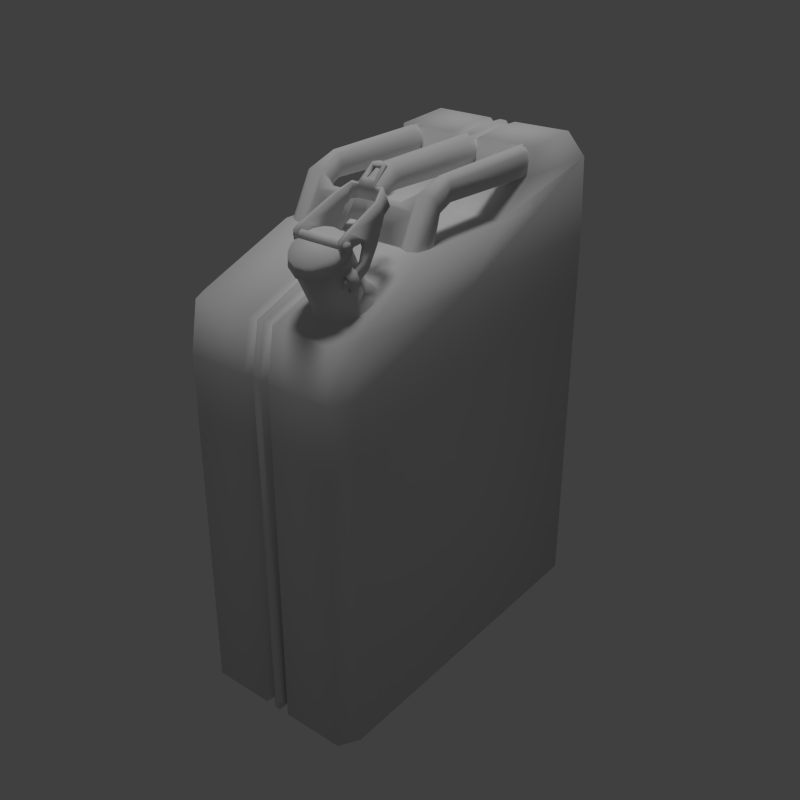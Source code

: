 # Source: JerryCan.blend  (saved by Blender 2.73.0; exported with 4.5.12 LTS)
import bpy
from mathutils import Matrix  # noqa: F401  (used for matrix-valued properties, if any)

bpy.ops.wm.read_factory_settings(use_empty=True)
scene = bpy.context.scene
scene.name = 'Scene'

# ---- collections
col_collection_11 = bpy.data.collections.new('Collection 11'); scene.collection.children.link(col_collection_11)

# ---- materials (node trees are filled in below, after node groups)
mat_jerrycan = bpy.data.materials.new('JerryCan')
mat_jerrycan.alpha_threshold = 0.0
mat_jerrycan.use_transparent_shadow = False
mat_jerrycan.roughness = 0.5
mat_jerrycan.line_color = (0.0, 0.0, 0.0, 1.0)

# ---- material node trees

# ---- world
world_world = bpy.data.worlds.new('World'); scene.world = world_world
world_world.color = (0.05088, 0.05088, 0.05088)
world_world.use_sun_shadow = False
world_world.sun_shadow_jitter_overblur = 0.0
world_world.cycles.sampling_method = 'MANUAL'
world_world.cycles.sample_map_resolution = 256

# ---- lights
light_hemi = bpy.data.lights.new('Hemi', 'SUN')
light_hemi.transmission_factor = 0.0
light_hemi.angle = 0.1993
light_hemi.energy = 1.0
light_hemi.shadow_buffer_clip_start = 0.5
light_hemi.shadow_soft_size = 0.1
light_hemi.shadow_cascade_max_distance = 1000.0
light_hemi.cycles.use_multiple_importance_sampling = False

# ---- meshes
me_cube_002 = bpy.data.meshes.new('Cube.002')
me_cube_002.from_pydata([(0.3269, 7.142, -10.33), (0.3269, -7.142, 3.471), (0.1485, -7.352, 3.471), (0.5634, -7.352, -10.56), (3.138, -7.352, -10.56), (0.1323, 7.352, -10.2), (3.575, -6.567, -10.56), (0.5634, -7.352, 3.471), (3.138, -7.352, 3.471), (3.138, -7.002, 5.405), (3.575, -6.217, 5.405), (0.1485, -7.002, 5.405), (0.5634, -7.002, 5.405), (0.3269, -6.792, 5.405), (0.5634, 7.352, -10.56), (0.3271, 7.142, 8.382), (3.084, -2.621, 7.166), (3.03, 7.352, 8.382), (0.5634, -2.636, 7.166), (0.3269, -2.426, 6.977), (3.084, 1.839, 7.177), (0.5634, 7.352, 8.382), (3.026, 3.689, 8.38), (0.5634, 6.185, 9.546), (0.1485, 6.185, 9.546), (0.3269, 5.975, 9.381), (2.987, 3.819, 9.398), (0.1485, -2.636, 7.166), (0.5634, 1.865, 7.207), (0.3269, 2.074, 7.018), (0.5634, 3.677, 8.373), (0.3269, 3.933, 8.252), (0.5634, 3.82, 9.391), (0.1485, 3.82, 9.391), (0.3269, 4.01, 9.22), (0.5634, 5.057, 9.55), (0.3269, 4.952, 9.382), (0.1485, 5.057, 9.55), (3.139, 7.352, 5.394), (2.987, 6.14, 9.58), (-0.1288, -7.353, -10.2), (-0.3269, 7.142, -10.33), (-0.3269, -7.142, 3.471), (-0.5634, 7.352, -10.56), (-3.138, -7.352, -10.56), (-3.575, -6.567, -10.56), (-0.1485, -7.352, 3.471), (-0.5634, -7.352, 3.471), (-3.138, -7.352, 3.471), (0.1162, 7.352, -10.58), (-3.138, -7.002, 5.405), (-3.575, -6.217, 5.405), (-0.1485, -7.002, 5.405), (-0.5634, -7.002, 5.405), (-0.3269, -6.792, 5.405), (-0.149, 7.352, 8.382), (-0.3271, 7.142, 8.382), (0.149, 7.352, 8.382), (-3.084, -2.621, 7.166), (-3.03, 7.352, 8.382), (-0.5634, -2.636, 7.166), (-0.3269, -2.426, 6.977), (-3.084, 1.839, 7.177), (-0.5634, 7.352, 8.382), (-3.026, 3.689, 8.38), (-0.5634, 6.185, 9.546), (-0.1485, 6.185, 9.546), (-0.3269, 5.975, 9.381), (-2.987, 3.819, 9.398), (-0.1485, -2.636, 7.166), (-0.5634, 1.865, 7.207), (0.1485, 1.865, 7.207), (-0.1485, 1.865, 7.207), (-0.3269, 2.074, 7.018), (-0.5634, 3.677, 8.373), (0.1485, 3.677, 8.373), (-0.1485, 3.677, 8.373), (-0.3269, 3.933, 8.252), (-0.1485, 3.82, 9.391), (-0.5634, 3.82, 9.391), (-0.3269, 4.01, 9.22), (-0.5634, 5.057, 9.55), (-0.3269, 4.952, 9.382), (-0.1485, 5.057, 9.55), (-0.1162, 7.352, -10.58), (-3.139, 7.352, 5.394), (-2.987, 6.14, 9.58), (2.552, -0.6493, 9.323), (2.25, -0.6744, 9.243), (2.074, -0.7356, 8.919), (2.133, -0.6588, 8.526), (2.396, -0.6916, 8.306), (2.735, -0.6502, 8.41), (2.79, -0.727, 9.107), (2.825, 5.1, 9.259), (2.66, 5.1, 8.232), (2.06, 5.1, 9.184), (2.379, 5.1, 8.189), (2.379, 5.1, 9.438), (2.893, 5.1, 8.843), (2.06, 5.1, 8.443), (2.825, 5.1, 8.368), (2.66, 5.1, 9.395), (1.974, 5.1, 8.813), (2.094, -2.843, 6.409), (1.984, -2.261, 6.406), (2.124, -1.989, 6.407), (2.284, -1.854, 6.407), (2.474, -1.807, 6.407), (2.663, -1.854, 6.407), (2.823, -1.989, 6.407), (2.888, -2.459, 6.407), (2.823, -2.869, 6.407), (2.884, -1.528, 8.496), (2.018, -1.44, 8.29), (2.677, -1.734, 8.849), (2.679, -3.014, 6.414), (2.822, -1.326, 8.208), (1.921, -1.988, 7.119), (2.821, -1.67, 8.781), (1.986, -1.533, 8.618), (1.959, -2.353, 7.083), (2.184, -1.692, 8.832), (2.124, -1.967, 8.257), (2.573, -1.342, 7.85), (2.577, -1.192, 8.141), (2.366, -1.521, 7.136), (2.474, -1.764, 8.881), (2.474, -3.061, 6.412), (2.205, -1.389, 7.885), (2.175, -1.241, 8.215), (0.1723, -0.6799, 8.311), (0.3415, -0.7849, 8.396), (0.487, -0.6544, 8.726), (0.4556, -0.671, 9.007), (0.1961, 5.1, 8.196), (0.5427, 5.1, 9.058), (0.5831, 5.1, 8.685), (0.2911, 5.1, 9.396), (0.4328, 5.1, 8.366), (0.525, -1.636, 8.038), (0.5199, -1.312, 8.35), (0.1579, -1.728, 8.897), (0.3786, -1.378, 8.138), (2.017, -1.848, 8.179), (0.2559, -2.049, 8.337), (0.4167, -1.664, 8.804), (0.4333, -1.967, 8.257), (1.459, -1.745, 8.359), (1.007, -1.745, 8.359), (0.5404, -1.848, 8.178), (1.114, -1.852, 8.465), (1.566, -1.852, 8.465), (0.08359, -1.193, 8.143), (0.578, -1.546, 8.595), (0.5781, -1.707, 8.086), (0.4995, -1.914, 8.189), (0.5162, -2.163, 7.693), (0.662, -2.544, 7.088), (0.6621, -2.352, 7.086), (0.5864, -2.388, 7.401), (0.5909, -2.218, 7.382), (2.94, -2.134, 7.1), (2.862, -1.691, 7.109), (2.674, -1.562, 7.119), (2.091, -1.686, 7.115), (2.269, -3.014, 6.414), (2.079, -2.545, 7.082), (2.868, -2.544, 7.082), (0.4652, -2.345, 7.502), (0.2306, -2.279, 7.631), (0.2324, -2.121, 7.577), (-2.552, -0.6493, 9.323), (-2.25, -0.6744, 9.243), (-2.074, -0.7356, 8.919), (-2.133, -0.6588, 8.526), (-2.32, -0.671, 8.346), (-2.552, -0.6916, 8.306), (-2.758, -0.671, 8.455), (-2.782, -0.7118, 9.125), (-2.825, 5.1, 9.259), (-2.66, 5.1, 8.232), (-2.06, 5.1, 9.184), (-2.379, 5.1, 8.189), (-2.379, 5.1, 9.438), (-2.883, 5.1, 8.903), (-2.06, 5.1, 8.443), (-2.825, 5.1, 8.368), (-2.66, 5.1, 9.395), (-1.974, 5.1, 8.813), (-2.124, -2.869, 6.407), (-1.971, -2.563, 6.407), (-2.08, -2.043, 6.408), (-2.284, -1.854, 6.407), (-2.474, -1.807, 6.407), (-2.663, -1.854, 6.407), (-2.823, -1.989, 6.407), (-2.867, -2.833, 6.409), (-2.874, -1.546, 8.542), (-2.049, -1.399, 8.217), (-2.677, -1.734, 8.849), (-2.679, -3.014, 6.414), (-2.822, -1.326, 8.208), (-1.921, -1.988, 7.119), (-2.821, -1.67, 8.781), (-2.663, -1.369, 7.861), (-1.986, -1.533, 8.618), (-1.959, -2.353, 7.083), (-2.124, -1.965, 8.26), (-2.184, -1.692, 8.832), (-2.577, -1.192, 8.141), (-2.366, -1.521, 7.136), (-2.374, -1.342, 7.85), (-2.474, -1.764, 8.881), (-2.474, -3.061, 6.412), (-2.175, -1.241, 8.215), (0.2212, -0.6452, 9.313), (-0.06806, -0.6747, 8.31), (-0.3063, -0.6707, 8.382), (-0.487, -0.6544, 8.726), (-0.4556, -0.671, 9.007), (-0.2584, -0.6745, 9.278), (-0.3576, 5.1, 9.338), (-0.5427, 5.1, 9.058), (-0.05648, 5.1, 8.192), (-0.5831, 5.1, 8.685), (-0.1415, 5.1, 9.441), (-0.3515, 5.1, 8.272), (-0.525, -1.636, 8.038), (-0.5199, -1.312, 8.35), (-0.1801, -1.729, 8.888), (-0.3786, -1.378, 8.138), (-2.017, -1.848, 8.179), (-0.2879, -2.051, 8.297), (-0.4167, -1.664, 8.804), (-0.4333, -1.967, 8.257), (-0.2728, -1.214, 8.172), (-1.459, -1.745, 8.359), (-1.007, -1.745, 8.359), (-0.5404, -1.848, 8.178), (-1.114, -1.852, 8.465), (-1.566, -1.852, 8.465), (-0.08359, -1.193, 8.143), (-4.058e-07, -1.285, 8.118), (-0.578, -1.546, 8.595), (-0.5781, -1.707, 8.086), (-0.4995, -1.914, 8.189), (-0.5162, -2.163, 7.693), (-0.6626, -2.545, 7.086), (-0.5864, -2.388, 7.401), (-0.5909, -2.218, 7.382), (-2.93, -2.189, 7.1), (-2.863, -1.691, 7.109), (-2.674, -1.562, 7.119), (-2.091, -1.686, 7.115), (-2.269, -3.014, 6.414), (-2.079, -2.545, 7.082), (-2.868, -2.544, 7.081), (-0.6621, -2.352, 7.086), (-0.3172, -2.272, 7.621), (0.0, -2.109, 7.612), (-0.4652, -2.345, 7.502), (-0.2324, -2.121, 7.577), (1.806, -5.348, 8.324), (1.318, -5.586, 8.193), (1.076, -5.919, 8.01), (1.083, -6.477, 7.703), (1.463, -6.877, 7.483), (2.707, -6.76, 7.547), (2.934, -6.343, 7.777), (2.914, -5.919, 8.01), (2.505, -5.454, 8.266), (1.995, -4.596, 6.874), (1.628, -4.66, 6.839), (1.318, -4.842, 6.739), (1.066, -5.204, 6.54), (1.056, -5.598, 6.323), (1.199, -5.901, 6.156), (1.626, -6.221, 5.991), (2.181, -6.257, 5.96), (2.527, -6.132, 6.029), (2.791, -5.901, 6.156), (2.934, -5.598, 6.323), (2.924, -5.204, 6.54), (2.564, -4.747, 6.796), (1.995, -4.147, 6.579), (1.547, -4.225, 6.536), (1.168, -4.447, 6.413), (0.9141, -4.78, 6.23), (0.8476, -4.972, 6.125), (0.8476, -5.372, 5.905), (1.022, -5.741, 5.701), (1.345, -6.024, 5.546), (1.766, -6.177, 5.461), (2.223, -6.177, 5.461), (2.644, -6.024, 5.546), (2.967, -5.741, 5.701), (3.142, -5.372, 5.905), (3.142, -4.972, 6.125), (3.075, -4.78, 6.23), (2.822, -4.447, 6.413), (2.442, -4.225, 6.536), (2.206, -5.252, 8.378), (1.424, -5.37, 8.313), (0.9686, -5.888, 8.027), (0.9457, -6.362, 7.766), (1.197, -6.826, 7.511), (1.786, -7.098, 7.361), (2.448, -7.045, 7.391), (3.014, -6.51, 7.686), (3.021, -5.888, 8.027), (2.751, -5.517, 8.231), (1.995, -7.038, 7.394), (1.995, -5.561, 8.644), (1.645, -5.623, 8.614), (1.349, -5.801, 8.527), (1.151, -6.067, 8.397), (1.099, -6.221, 8.322), (1.099, -6.542, 8.165), (1.235, -6.838, 8.021), (1.487, -7.064, 7.91), (1.816, -7.187, 7.85), (2.173, -7.187, 7.85), (2.502, -7.064, 7.91), (2.754, -6.838, 8.021), (2.891, -6.542, 8.165), (2.891, -6.221, 8.322), (2.839, -6.067, 8.397), (2.641, -5.801, 8.527), (2.344, -5.623, 8.614), (2.288, -3.934, 9.635), (2.567, -3.807, 9.057), (2.838, -3.889, 9.065), (2.719, -3.953, 9.028), (2.647, -3.978, 9.645), (2.601, -4.09, 9.604), (2.892, -4.236, 8.857), (2.749, -4.239, 8.849), (2.909, -4.537, 9.347), (2.767, -4.539, 9.339), (2.803, -4.647, 7.997), (2.953, -5.257, 8.297), (2.807, -5.302, 8.332), (2.944, -4.633, 8.025), (2.822, -5.226, 8.084), (2.837, -5.09, 7.34), (2.989, -5.376, 7.663), (2.979, -5.068, 7.366), (2.849, -5.681, 6.994), (2.848, -5.392, 7.656), (2.991, -5.671, 6.995), (3.013, -6.202, 7.302), (2.873, -6.201, 7.031), (2.997, -6.205, 7.043), (2.884, -6.209, 7.29), (2.849, -5.774, 7.588), (2.849, -6.135, 7.412), (2.846, -6.166, 7.506), (2.845, -5.801, 7.661), (3.051, -5.771, 7.473), (3.102, -6.158, 7.385), (3.112, -5.789, 7.536), (3.033, -6.141, 7.371), (2.849, -5.539, 6.992), (2.849, -5.924, 6.876), (2.845, -5.895, 6.803), (2.845, -5.509, 6.92), (2.95, -5.903, 6.824), (3.053, -5.615, 7.08), (3.103, -5.957, 6.881), (3.11, -5.582, 7.018), (3.037, -5.987, 6.944), (1.701, -3.935, 9.629), (2.586, -3.685, 9.103), (2.303, -4.062, 9.566), (2.3, -4.027, 9.722), (2.257, -3.327, 10.09), (2.271, -3.417, 10.2), (2.193, -3.85, 9.863), (2.152, -3.488, 10.13), (2.184, -3.762, 9.753), (2.175, -3.436, 9.997), (2.961, -5.693, 8.269), (2.975, -5.951, 8.759), (2.83, -5.901, 8.769), (2.975, -5.999, 8.127), (2.83, -5.943, 8.148), (2.994, -6.318, 8.567), (2.852, -6.325, 8.558), (2.994, -6.316, 8.229), (2.848, -6.291, 8.184), (3.059, -5.938, 8.366), (3.059, -5.988, 8.486), (3.059, -6.109, 8.536), (3.059, -6.229, 8.486), (3.059, -6.279, 8.366), (3.059, -6.229, 8.246), (3.059, -6.109, 8.196), (3.059, -5.988, 8.246), (1.394, -3.691, 9.109), (1.424, -3.807, 9.053), (1.152, -3.889, 9.065), (1.271, -3.953, 9.028), (1.342, -3.978, 9.645), (1.388, -4.09, 9.604), (1.097, -4.236, 8.857), (1.24, -4.239, 8.849), (1.08, -4.537, 9.347), (1.223, -4.539, 9.339), (1.187, -4.647, 7.997), (1.036, -5.257, 8.297), (1.182, -5.302, 8.332), (1.045, -4.633, 8.025), (1.167, -5.226, 8.084), (1.152, -5.09, 7.34), (0.9999, -5.376, 7.663), (1.011, -5.068, 7.366), (1.141, -5.681, 6.994), (1.142, -5.392, 7.656), (0.9986, -5.671, 6.995), (0.9763, -6.202, 7.302), (1.117, -6.201, 7.031), (0.9927, -6.205, 7.043), (1.105, -6.209, 7.29), (1.14, -5.774, 7.588), (1.14, -6.135, 7.412), (1.144, -6.166, 7.506), (1.144, -5.801, 7.661), (0.9383, -5.771, 7.473), (0.8875, -6.158, 7.385), (0.8774, -5.789, 7.536), (0.9561, -6.141, 7.371), (1.14, -5.539, 6.992), (1.14, -5.924, 6.876), (1.144, -5.895, 6.803), (1.144, -5.509, 6.92), (1.039, -5.903, 6.824), (0.9367, -5.615, 7.08), (0.8867, -5.957, 6.881), (0.8797, -5.582, 7.018), (0.9522, -5.987, 6.944), (1.995, -3.209, 10.15), (1.995, -3.305, 10.25), (1.687, -4.062, 9.563), (1.69, -4.019, 9.73), (1.732, -3.327, 10.09), (1.717, -3.418, 10.2), (1.857, -3.403, 10.01), (1.995, -3.823, 9.709), (1.857, -3.893, 9.83), (1.805, -3.525, 10.11), (1.806, -3.762, 9.753), (1.028, -5.693, 8.269), (1.014, -5.999, 8.127), (1.011, -6.029, 8.733), (1.154, -6.014, 8.732), (1.16, -5.943, 8.148), (0.9946, -6.324, 8.552), (1.137, -6.328, 8.548), (0.9955, -6.316, 8.229), (1.141, -6.291, 8.184), (0.9299, -5.938, 8.366), (0.9299, -5.988, 8.486), (0.9299, -6.109, 8.536), (0.9299, -6.229, 8.486), (0.9299, -6.279, 8.366), (0.9299, -6.229, 8.246), (0.9299, -6.109, 8.196), (0.9299, -5.988, 8.246), (-0.3269, -7.142, -10.33), (0.1246, -7.355, -10.2), (3.138, 7.352, -10.56), (0.1171, -7.352, -10.58), (3.576, -6.566, 3.471), (3.381, -0.1834, 5.405), (-0.5634, -7.352, -10.56), (0.3269, -7.142, -10.33), (-3.138, 7.352, -10.56), (-3.576, -6.566, 3.471), (-0.1171, -7.352, -10.58), (-3.381, -0.1834, 5.405), (-0.1308, 7.352, -10.2)], [], [(473, 474, 10), (8, 473, 10, 9), (8, 9, 12, 7), (12, 18, 19, 13), (11, 27, 69, 52), (9, 16, 18, 12), (15, 21, 14), (25, 15, 57, 24), (55, 66, 24, 57), (17, 21, 23, 39), (20, 22, 30, 28), (23, 35, 39), (69, 27, 71), (71, 29, 31, 75), (31, 29, 28, 30), (31, 34, 33, 75), (32, 34, 31, 30), (22, 26, 32, 30), (33, 34, 36, 37), (32, 35, 36, 34), (78, 33, 37), (39, 35, 32, 26), (36, 25, 24, 37), (23, 25, 36, 35), (26, 22, 17, 39), (11, 13, 19, 27), (2, 11, 52, 46), (10, 16, 9), (6, 473, 8, 4), (3, 7, 1, 476), (476, 1, 2, 470), (85, 63, 43, 477), (27, 19, 29, 71), (29, 19, 18, 28), (28, 18, 16, 20), (2, 1, 13, 11), (67, 56, 63, 65), (46, 40, 479), (0, 15, 14), (51, 478, 48, 50), (48, 47, 53, 50), (46, 42, 469, 40), (470, 2, 46, 479), (53, 54, 61, 60), (17, 20, 474, 38), (63, 85, 59), (50, 53, 60, 58), (55, 56, 67, 66), (59, 86, 65, 63), (74, 64, 62, 70), (77, 73, 72, 76), (75, 76, 72, 71), (77, 74, 70, 73), (77, 76, 78, 80), (77, 80, 79, 74), (78, 76, 75), (79, 68, 64, 74), (7, 12, 13, 1), (82, 80, 78, 83), (82, 81, 79, 80), (79, 81, 86, 68), (66, 67, 82, 83), (82, 67, 65, 81), (66, 83, 37), (56, 41, 43, 63), (475, 469, 42, 47), (59, 64, 68, 86), (3, 14, 6, 4), (472, 479, 84, 49), (61, 54, 52, 69), (54, 42, 46, 52), (51, 50, 58), (45, 44, 48, 478), (73, 61, 69, 72), (471, 6, 14), (481, 5, 49), (59, 62, 64), (73, 70, 60, 61), (70, 62, 58, 60), (47, 42, 54, 53), (8, 7, 3, 4), (92, 91, 97, 95), (90, 100, 97, 91), (89, 96, 103), (44, 45, 475), (93, 92, 101, 99), (89, 103, 100, 90), (93, 94, 102, 87), (92, 95, 101), (162, 168, 112, 111), (134, 136, 138, 216), (88, 98, 96), (102, 98, 87), (163, 162, 111, 110), (131, 132, 153), (89, 90, 114, 120), (117, 92, 93, 113), (119, 93, 87, 115), (130, 129, 114), (119, 115, 116, 168), (117, 124, 125), (92, 117, 125), (88, 89, 120, 122), (130, 125, 124, 129), (87, 88, 122, 127), (217, 224, 135, 131), (90, 91, 130), (132, 133, 141), (138, 226, 216), (133, 132, 139, 137), (133, 137, 136, 134), (132, 131, 135, 139), (118, 105, 104, 121), (165, 106, 105, 118), (149, 154, 146, 151), (140, 143, 141), (217, 131, 153, 243), (134, 216, 146), (145, 147, 146), (152, 148, 149, 151), (150, 155, 154), (121, 159, 144), (164, 163, 110, 109), (144, 149, 148), (133, 134, 154), (132, 141, 143), (134, 146, 154), (151, 146, 147), (150, 154, 149), (130, 114, 90), (170, 259, 260, 171), (132, 143, 171, 260, 243, 153), (155, 140, 154), (160, 147, 145, 169), (126, 164, 109, 108), (106, 165, 126, 107), (108, 107, 126), (122, 120, 148, 152), (160, 169, 161), (161, 159, 158, 160), (129, 165, 118, 114), (115, 127, 128, 116), (120, 118, 121, 144), (122, 166, 128, 127), (99, 94, 93), (57, 15, 0, 5), (117, 113, 162, 163), (124, 117, 163, 164), (156, 150, 161, 157), (124, 164, 126), (123, 167, 166, 122), (156, 157, 160, 147), (126, 165, 129), (158, 123, 147, 160), (259, 170, 145), (123, 158, 167), (159, 161, 150, 144), (140, 155, 150, 161, 169, 170, 171, 143), (170, 169, 145), (154, 140, 141), (113, 119, 168, 162), (175, 176, 183, 186), (173, 174, 182), (187, 178, 179, 185), (174, 175, 186, 189), (181, 177, 178, 187), (179, 172, 188, 180), (220, 221, 222, 223), (172, 173, 184), (172, 184, 188), (217, 242, 236, 218), (197, 251, 252, 196), (221, 234, 230), (174, 206, 199, 175), (179, 178, 202, 198), (172, 179, 204, 200), (172, 200, 213), (177, 210, 202, 178), (210, 205, 202), (201, 200, 204, 257), (173, 209, 206, 174), (177, 176, 215, 210), (210, 212, 205), (179, 198, 204), (210, 215, 212), (172, 213, 209, 173), (224, 217, 218, 227), (227, 218, 219, 225), (218, 229, 219), (219, 220, 223, 225), (238, 240, 234, 244), (221, 226, 222), (203, 191, 192), (229, 231, 228), (238, 237, 241, 240), (220, 234, 221), (234, 235, 233), (243, 242, 217), (244, 245, 239), (216, 221, 230, 142), (232, 206, 237), (237, 238, 232), (142, 230, 233, 145), (244, 220, 219), (196, 252, 253, 195), (218, 231, 229), (220, 244, 234), (240, 208, 235), (238, 244, 239), (175, 199, 215), (249, 261, 233, 235), (236, 242, 243, 260, 262, 231), (245, 244, 228), (262, 260, 259), (195, 253, 211, 194), (236, 231, 218), (211, 254, 192, 193), (211, 193, 194), (209, 241, 237, 206), (249, 250, 261), (201, 257, 197), (250, 249, 248, 258), (256, 207, 258, 248), (207, 256, 190, 191), (214, 213, 200, 201), (199, 203, 254), (206, 232, 207, 203), (48, 44, 475, 47), (209, 213, 214, 255), (179, 180, 185), (251, 198, 202, 252), (252, 202, 205, 253), (253, 205, 212, 211), (250, 239, 246, 247), (208, 209, 255, 256), (212, 199, 254, 211), (246, 235, 249, 247), (235, 208, 248, 249), (259, 145, 233), (258, 232, 239, 250), (228, 231, 262, 259, 261, 250, 239, 245), (244, 229, 228), (257, 204, 198, 251), (256, 248, 208), (264, 274, 275, 265), (270, 269, 282, 283), (266, 277, 278, 267), (269, 268, 281, 282), (268, 280, 281), (263, 271, 284, 272), (265, 275, 276, 266), (268, 312, 279, 280), (263, 273, 274, 264), (21, 15, 25, 23), (268, 309, 308), (298, 283, 282, 297), (275, 288, 289), (294, 279, 278, 293), (276, 275, 289, 290), (278, 292, 293), (297, 282, 281, 296), (285, 272, 284, 301), (277, 276, 290, 291), (295, 280, 279, 294), (300, 284, 283, 299), (275, 274, 287, 288), (274, 273, 286, 287), (278, 277, 291, 292), (273, 272, 285, 286), (296, 281, 280, 295), (270, 310, 309, 269), (266, 306, 305), (312, 308, 307), (263, 303, 302), (302, 311, 271), (264, 265, 304, 303), (328, 311, 302, 329), (312, 278, 279), (303, 304, 316, 315), (302, 303, 314, 313), (303, 315, 314), (306, 320, 319), (304, 305, 318, 317), (325, 309, 310, 326), (304, 317, 316), (321, 307, 308, 322), (306, 307, 321, 320), (305, 306, 319, 318), (271, 270, 283, 284), (323, 308, 309, 324), (327, 310, 311, 328), (266, 305, 304, 265), (314, 315, 316, 317, 318, 319, 320, 321, 322, 323, 324, 325, 326, 327, 328, 329, 313), (271, 311, 310, 270), (306, 267, 312, 307), (377, 376, 441, 442), (372, 330, 373), (330, 374, 335, 334), (334, 338, 336, 332), (330, 334, 373), (373, 332, 333, 331), (403, 401, 405, 407), (331, 333, 335), (332, 336, 337, 333), (335, 333, 337, 339), (334, 335, 339, 338), (337, 336, 343, 340), (337, 340, 384, 339), (339, 384, 383, 338), (386, 342, 341, 382), (343, 341, 346, 347), (384, 340, 342), (349, 344, 340, 345), (341, 344, 349, 346), (345, 340, 343, 347), (348, 345, 347, 350), (346, 351, 350), (349, 345, 348), (351, 346, 349, 354), (348, 350, 353, 352), (354, 348, 352), (352, 353, 351, 354), (366, 363, 368, 370), (356, 362, 357), (358, 357, 360, 361), (428, 437, 439, 430), (368, 371, 362, 359), (370, 361, 360, 369), (362, 371, 369, 360), (370, 368, 359, 361), (364, 367, 363), (366, 367, 365), (364, 365, 367), (363, 367, 371, 368), (366, 370, 369, 367), (372, 448, 380, 330), (369, 371, 367), (374, 443, 400, 331), (381, 447, 441, 376), (375, 378, 449), (378, 379, 381, 380), (330, 376, 377, 375), (449, 378, 380, 448), (330, 380, 381, 376), (446, 442, 441, 445), (387, 383, 384, 388), (384, 342, 386), (382, 385, 386), (382, 383, 387, 385), (386, 385, 389, 390), (387, 388, 390, 389), (396, 466, 467, 397), (385, 387, 389), (464, 465, 395, 394), (468, 461, 391, 398), (463, 464, 394, 393), (465, 466, 396, 395), (462, 463, 393, 392), (375, 377, 379, 378), (391, 392, 393, 394, 395, 396, 397, 398), (372, 373, 399), (400, 399, 373), (375, 444, 443), (372, 403, 404, 443), (443, 404, 400), (399, 400, 402, 401), (399, 403, 372), (334, 332, 373), (405, 412, 454, 407), (404, 402, 400), (401, 402, 406, 405), (404, 408, 406, 402), (403, 407, 408, 404), (336, 338, 383, 343), (406, 409, 412, 405), (406, 408, 455, 409), (408, 407, 454, 455), (358, 361, 359, 355), (410, 411, 456, 452), (412, 416, 415, 410), (409, 413, 418, 414), (410, 415, 418, 413), (412, 409, 414, 416), (416, 414, 417, 419), (419, 420, 415), (418, 415, 420, 423), (418, 423, 417), (417, 421, 422, 419), (421, 423, 420, 422), (435, 439, 437, 432), (425, 431, 424), (427, 430, 429, 426), (427, 424, 428, 430), (431, 440, 437, 428), (439, 438, 429, 430), (438, 440, 431, 429), (432, 437, 440, 436), (434, 436, 435), (435, 436, 438, 439), (442, 446, 450, 379), (436, 440, 438), (399, 401, 403), (449, 450, 446), (372, 451, 448), (449, 446, 444), (447, 450, 449, 451), (379, 450, 447), (445, 441, 447), (372, 445, 447, 451), (445, 372, 446), (448, 451, 449), (455, 454, 457, 458), (456, 453, 452), (455, 458, 456), (456, 460, 459, 453), (453, 457, 454), (457, 459, 460, 458), (397, 467, 468, 398), (462, 461, 468, 467, 466, 465, 464, 463), (391, 461, 462, 392), (55, 481, 41, 56), (481, 49, 84), (481, 40, 469), (49, 5, 470, 472), (477, 43, 475), (38, 473, 471), (43, 41, 469, 475), (477, 478, 85), (85, 478, 480), (5, 0, 476, 470), (20, 16, 10, 474), (62, 480, 51, 58), (481, 469, 41), (481, 84, 479), (59, 85, 480, 62), (45, 477, 475), (471, 473, 6), (38, 14, 17), (78, 75, 33), (66, 37, 24), (21, 17, 14), (20, 17, 22), (477, 45, 478), (480, 478, 51), (481, 55, 57), (81, 65, 86), (71, 72, 69), (37, 83, 78), (3, 476, 14), (38, 471, 14), (89, 88, 96), (88, 87, 98), (146, 216, 142), (115, 87, 127), (91, 92, 125), (113, 93, 119), (130, 91, 125), (142, 145, 146), (152, 151, 123), (120, 144, 148), (141, 133, 154), (123, 151, 147), (144, 150, 149), (122, 152, 123), (168, 116, 112), (167, 158, 159), (167, 104, 166), (159, 121, 167), (121, 104, 167), (114, 118, 120), (470, 479, 472), (124, 126, 129), (183, 177, 181), (182, 174, 189), (176, 177, 183), (251, 197, 257), (184, 173, 182), (212, 215, 199), (176, 175, 215), (221, 216, 226), (203, 207, 191), (254, 203, 192), (230, 234, 233), (241, 208, 240), (258, 207, 232), (229, 244, 219), (234, 240, 235), (232, 238, 239), (209, 208, 241), (256, 255, 190), (199, 206, 203), (261, 259, 233), (267, 278, 312), (277, 266, 276), (299, 283, 298), (301, 284, 300), (273, 263, 272), (329, 302, 313), (322, 308, 323), (326, 310, 327), (324, 309, 325), (263, 302, 271), (312, 268, 308), (263, 264, 303), (266, 267, 306), (269, 309, 268), (443, 374, 375), (335, 374, 331), (343, 383, 341), (342, 340, 344), (342, 344, 341), (347, 346, 350), (350, 351, 353), (354, 349, 348), (362, 356, 355), (355, 359, 362), (357, 362, 360), (374, 330, 375), (442, 379, 377), (447, 381, 379), (400, 373, 331), (341, 383, 382), (388, 384, 386), (388, 386, 390), (409, 455, 411), (412, 410, 454), (411, 413, 409), (411, 410, 413), (416, 419, 415), (414, 418, 417), (419, 422, 420), (417, 423, 421), (431, 425, 426), (424, 431, 428), (426, 429, 431), (436, 433, 432), (434, 433, 436), (443, 444, 372), (375, 449, 444), (444, 446, 372), (411, 455, 456), (410, 452, 454), (452, 453, 454), (458, 460, 456), (457, 453, 459), (40, 481, 479), (5, 481, 57), (473, 38, 474), (476, 0, 14)])
me_cube_002.polygons.foreach_set('use_smooth', [True] * 549)
_uv = me_cube_002.uv_layers.new(name='UVMap')
_uv.uv.foreach_set('vector', [0.5551, 0.4525, 0.7774, 0.5127, 0.566, 0.5127, 0.5306, 0.4525, 0.5551, 0.4525, 0.566, 0.5127, 0.5415, 0.5127, 0.1165, 0.3925, 0.1169, 0.4229, 0.07554, 0.4232, 0.07649, 0.3937, 0.07554, 0.4232, 0.07643, 0.5011, 0.07157, 0.5038, 0.07097, 0.4254, 0.06731, 0.4231, 0.06733, 0.5011, 0.0625, 0.5011, 0.06252, 0.4231, 0.1169, 0.4229, 0.1189, 0.5002, 0.07643, 0.5011, 0.07554, 0.4232, 0.0719, 0.6961, 0.07743, 0.6976, 0.07791, 0.9963, 0.07181, 0.6682, 0.0719, 0.6961, 0.06736, 0.6976, 0.06743, 0.6706, 0.06249, 0.6976, 0.06242, 0.6706, 0.06743, 0.6706, 0.06736, 0.6976, 0.1192, 0.6966, 0.07743, 0.6976, 0.07696, 0.6702, 0.1112, 0.6717, 0.1203, 0.5776, 0.1201, 0.6148, 0.07808, 0.6128, 0.07664, 0.5782, 0.07696, 0.6702, 0.07564, 0.6522, 0.1112, 0.6717, 0.0625, 0.5011, 0.06733, 0.5011, 0.06728, 0.5782, 0.06728, 0.5782, 0.0717, 0.5805, 0.07257, 0.6133, 0.06761, 0.613, 0.07257, 0.6133, 0.0717, 0.5805, 0.07664, 0.5782, 0.07808, 0.6128, 0.07257, 0.6133, 0.07261, 0.6306, 0.06736, 0.6302, 0.06761, 0.613, 0.07885, 0.6306, 0.07261, 0.6306, 0.07257, 0.6133, 0.07808, 0.6128, 0.1201, 0.6148, 0.1191, 0.632, 0.07885, 0.6306, 0.07808, 0.6128, 0.06736, 0.6302, 0.07261, 0.6306, 0.07139, 0.6501, 0.06767, 0.652, 0.07885, 0.6306, 0.07564, 0.6522, 0.07139, 0.6501, 0.07261, 0.6306, 0.06249, 0.6302, 0.06736, 0.6302, 0.06767, 0.652, 0.1112, 0.6717, 0.07564, 0.6522, 0.07885, 0.6306, 0.1191, 0.632, 0.07139, 0.6501, 0.07181, 0.6682, 0.06743, 0.6706, 0.06767, 0.652, 0.07696, 0.6702, 0.07181, 0.6682, 0.07139, 0.6501, 0.07564, 0.6522, 0.8787, 0.6372, 0.8747, 0.6054, 0.9888, 0.6055, 0.918, 0.6418, 0.06731, 0.4231, 0.07097, 0.4254, 0.07157, 0.5038, 0.06733, 0.5011, 0.06772, 0.3935, 0.06731, 0.4231, 0.06252, 0.4231, 0.0621, 0.3935, 0.566, 0.5127, 0.678, 0.5676, 0.5415, 0.5127, 0.5551, 0.01518, 0.5551, 0.4525, 0.5306, 0.4525, 0.5306, 0.01518, 0.07928, 0.1716, 0.07649, 0.3937, 0.07187, 0.3939, 0.07369, 0.1723, 0.07369, 0.1723, 0.07187, 0.3939, 0.06772, 0.3935, 0.06881, 0.1757, 0.00944, 0.7479, 0.05243, 0.6976, 0.05195, 0.9963, 0.01214, 0.9967, 0.06733, 0.5011, 0.07157, 0.5038, 0.0717, 0.5805, 0.06728, 0.5782, 0.0717, 0.5805, 0.07157, 0.5038, 0.07643, 0.5011, 0.07664, 0.5782, 0.07664, 0.5782, 0.07643, 0.5011, 0.1189, 0.5002, 0.1203, 0.5776, 0.06772, 0.3935, 0.07187, 0.3939, 0.07097, 0.4254, 0.06731, 0.4231, 0.05804, 0.6682, 0.05795, 0.6961, 0.05243, 0.6976, 0.05289, 0.6702, 0.0621, 0.3935, 0.06097, 0.1757, 0.06382, 0.1695, 0.07302, 0.9927, 0.0719, 0.6961, 0.07791, 0.9963, 0.566, 0.5127, 0.5551, 0.4525, 0.5306, 0.4525, 0.5415, 0.5127, 0.01336, 0.3925, 0.05333, 0.3937, 0.05428, 0.4232, 0.01291, 0.4229, 0.0621, 0.3935, 0.05795, 0.3939, 0.0561, 0.1723, 0.06097, 0.1757, 0.06881, 0.1757, 0.06772, 0.3935, 0.0621, 0.3935, 0.06382, 0.1695, 0.05428, 0.4232, 0.05885, 0.4254, 0.05827, 0.5038, 0.05341, 0.5011, 0.9888, 0.6055, 0.8334, 0.5676, 0.7774, 0.5127, 0.9888, 0.5124, 0.05243, 0.6976, 0.00944, 0.7479, 0.01069, 0.6966, 0.01291, 0.4229, 0.05428, 0.4232, 0.05341, 0.5011, 0.01095, 0.5002, 0.06249, 0.6976, 0.05795, 0.6961, 0.05804, 0.6682, 0.06242, 0.6706, 0.01069, 0.6966, 0.01864, 0.6717, 0.05289, 0.6702, 0.05243, 0.6976, 0.05177, 0.6128, 0.009795, 0.6148, 0.009585, 0.5776, 0.0532, 0.5782, 0.05728, 0.6133, 0.05815, 0.5805, 0.06256, 0.5782, 0.06224, 0.613, 0.06761, 0.613, 0.06224, 0.613, 0.06256, 0.5782, 0.06728, 0.5782, 0.05728, 0.6133, 0.05177, 0.6128, 0.0532, 0.5782, 0.05815, 0.5805, 0.05728, 0.6133, 0.06224, 0.613, 0.06249, 0.6302, 0.05724, 0.6306, 0.05728, 0.6133, 0.05724, 0.6306, 0.051, 0.6306, 0.05177, 0.6128, 0.06249, 0.6302, 0.06224, 0.613, 0.06761, 0.613, 0.051, 0.6306, 0.01077, 0.632, 0.009795, 0.6148, 0.05177, 0.6128, 0.07649, 0.3937, 0.07554, 0.4232, 0.07097, 0.4254, 0.07187, 0.3939, 0.05846, 0.6501, 0.05724, 0.6306, 0.06249, 0.6302, 0.06218, 0.652, 0.05846, 0.6501, 0.05421, 0.6522, 0.051, 0.6306, 0.05724, 0.6306, 0.051, 0.6306, 0.05421, 0.6522, 0.01864, 0.6717, 0.01077, 0.632, 0.06242, 0.6706, 0.05804, 0.6682, 0.05846, 0.6501, 0.06218, 0.652, 0.05846, 0.6501, 0.05804, 0.6682, 0.05289, 0.6702, 0.05421, 0.6522, 0.06242, 0.6706, 0.06218, 0.652, 0.06767, 0.652, 0.05795, 0.6961, 0.05684, 0.9927, 0.05195, 0.9963, 0.05243, 0.6976, 0.0505, 0.1716, 0.0561, 0.1723, 0.05795, 0.3939, 0.05333, 0.3937, 0.9888, 0.6055, 0.8747, 0.6054, 0.8787, 0.6372, 0.918, 0.6418, 0.07928, 0.1716, 0.0777, 0.009506, 0.1148, 0.159, 0.1108, 0.1691, 0.06597, 0.1695, 0.06382, 0.1695, 0.06241, 0.02059, 0.06735, 0.02059, 0.05827, 0.5038, 0.05885, 0.4254, 0.06252, 0.4231, 0.0625, 0.5011, 0.05885, 0.4254, 0.05795, 0.3939, 0.0621, 0.3935, 0.06252, 0.4231, 0.566, 0.5127, 0.5415, 0.5127, 0.678, 0.5676, 0.5551, 0.01518, 0.5306, 0.01518, 0.5306, 0.4525, 0.5551, 0.4525, 0.05815, 0.5805, 0.05827, 0.5038, 0.0625, 0.5011, 0.06256, 0.5782, 0.1059, 0.008695, 0.1148, 0.159, 0.0777, 0.009506, 0.05836, 0.009443, 0.07139, 0.009442, 0.06735, 0.02059, 0.9888, 0.6055, 0.8179, 0.5682, 0.8747, 0.6054, 0.05815, 0.5805, 0.0532, 0.5782, 0.05341, 0.5011, 0.05827, 0.5038, 0.0532, 0.5782, 0.009585, 0.5776, 0.01095, 0.5002, 0.05341, 0.5011, 0.05333, 0.3937, 0.05795, 0.3939, 0.05885, 0.4254, 0.05428, 0.4232, 0.1165, 0.3925, 0.07649, 0.3937, 0.07928, 0.1716, 0.1108, 0.1691, 0.9577, 0.8149, 0.9632, 0.8148, 0.9635, 0.9122, 0.9588, 0.9122, 0.9667, 0.8149, 0.9678, 0.9123, 0.9635, 0.9122, 0.9632, 0.8148, 0.7906, 0.7954, 0.8143, 0.701, 0.8181, 0.702, 0.01894, 0.1691, 0.01494, 0.159, 0.0505, 0.1716, 0.699, 0.7489, 0.7095, 0.7459, 0.7369, 0.8395, 0.7294, 0.8416, 0.7906, 0.7954, 0.8181, 0.702, 0.824, 0.7036, 0.7969, 0.7971, 0.7087, 0.8686, 0.7097, 0.9655, 0.707, 0.9657, 0.7052, 0.8688, 0.9577, 0.8149, 0.9588, 0.9122, 0.956, 0.9123, 0.7251, 0.7159, 0.7235, 0.7092, 0.7329, 0.701, 0.7349, 0.7076, 0.9058, 0.8253, 0.9111, 0.9226, 0.9061, 0.9229, 0.9018, 0.8255, 0.7003, 0.8687, 0.7023, 0.9658, 0.6979, 0.9655, 0.707, 0.9657, 0.7023, 0.9658, 0.7052, 0.8688, 0.7269, 0.7233, 0.7251, 0.7159, 0.7349, 0.7076, 0.7369, 0.7153, 0.8882, 0.9021, 0.8912, 0.904, 0.8867, 0.911, 0.7906, 0.7954, 0.7969, 0.7971, 0.7976, 0.8104, 0.7916, 0.8111, 0.711, 0.7345, 0.7095, 0.7459, 0.699, 0.7489, 0.7055, 0.7324, 0.7097, 0.8513, 0.7087, 0.8686, 0.7052, 0.8688, 0.707, 0.8505, 0.7987, 0.8082, 0.8034, 0.8126, 0.7976, 0.8104, 0.8764, 0.7971, 0.8759, 0.7944, 0.9223, 0.7944, 0.9086, 0.7979, 0.8102, 0.904, 0.8159, 0.9084, 0.8101, 0.9084, 0.9577, 0.8149, 0.956, 0.8046, 0.9603, 0.8057, 0.7622, 0.9688, 0.7648, 0.9691, 0.7696, 0.9846, 0.7676, 0.9859, 0.8094, 0.9148, 0.8101, 0.9084, 0.8159, 0.9084, 0.8157, 0.9143, 0.7052, 0.8688, 0.7003, 0.8687, 0.6992, 0.8509, 0.7038, 0.8502, 0.8842, 0.9021, 0.884, 0.8047, 0.8883, 0.8047, 0.8882, 0.9021, 0.9667, 0.8149, 0.9632, 0.8148, 0.9669, 0.805, 0.915, 0.8247, 0.9106, 0.825, 0.9165, 0.8135, 0.7438, 0.8622, 0.7437, 0.8551, 0.8407, 0.8611, 0.9106, 0.825, 0.915, 0.8247, 0.9223, 0.9219, 0.9171, 0.9223, 0.9106, 0.825, 0.9171, 0.9223, 0.9111, 0.9226, 0.9058, 0.8253, 0.8912, 0.904, 0.8882, 0.9021, 0.8883, 0.8047, 0.8924, 0.8046, 0.8139, 0.8253, 0.824, 0.8327, 0.8222, 0.8393, 0.8126, 0.8311, 0.8152, 0.8201, 0.8254, 0.8282, 0.824, 0.8327, 0.8139, 0.8253, 0.9165, 0.8066, 0.9119, 0.8105, 0.9085, 0.8085, 0.9148, 0.8049, 0.866, 0.8975, 0.868, 0.8963, 0.8676, 0.9039, 0.8842, 0.9021, 0.8882, 0.9021, 0.8867, 0.911, 0.8853, 0.9125, 0.9058, 0.8253, 0.9018, 0.8255, 0.9085, 0.8085, 0.8864, 0.7536, 0.8865, 0.7567, 0.8761, 0.7564, 0.7988, 0.9134, 0.8008, 0.9149, 0.8023, 0.9223, 0.8004, 0.9208, 0.9187, 0.8046, 0.9205, 0.8069, 0.9119, 0.8105, 0.7764, 0.8956, 0.7765, 0.8739, 0.7967, 0.8965, 0.8287, 0.9066, 0.8296, 0.9033, 0.8425, 0.904, 0.8417, 0.9069, 0.7967, 0.8965, 0.8002, 0.8795, 0.8002, 0.8871, 0.9106, 0.825, 0.9058, 0.8253, 0.9119, 0.8105, 0.915, 0.8247, 0.9165, 0.8135, 0.9186, 0.8134, 0.9058, 0.8253, 0.9085, 0.8085, 0.9119, 0.8105, 0.8825, 0.7682, 0.8761, 0.7564, 0.8865, 0.7567, 0.7967, 0.8717, 0.8061, 0.8716, 0.8002, 0.8795, 0.7987, 0.8082, 0.7976, 0.8104, 0.7969, 0.7971, 0.8891, 0.9295, 0.8798, 0.9296, 0.8852, 0.9267, 0.8891, 0.9269, 0.8912, 0.904, 0.892, 0.9136, 0.8891, 0.9269, 0.8852, 0.9267, 0.8853, 0.9125, 0.8867, 0.911, 0.9205, 0.8069, 0.9212, 0.8081, 0.9119, 0.8105, 0.9027, 0.7593, 0.8865, 0.7567, 0.8864, 0.7536, 0.9008, 0.7573, 0.8283, 0.912, 0.8287, 0.9066, 0.8417, 0.9069, 0.8414, 0.9102, 0.8425, 0.9158, 0.8295, 0.9165, 0.8283, 0.912, 0.8417, 0.9133, 0.8414, 0.9102, 0.8417, 0.9133, 0.8283, 0.912, 0.8008, 0.9033, 0.8023, 0.9048, 0.8008, 0.9149, 0.7988, 0.9134, 0.895, 0.9315, 0.893, 0.9307, 0.8951, 0.9286, 0.7894, 0.9332, 0.7892, 0.9277, 0.7921, 0.9263, 0.7921, 0.9322, 0.8034, 0.8126, 0.8152, 0.8201, 0.8139, 0.8253, 0.7976, 0.8104, 0.8759, 0.7944, 0.8756, 0.7912, 0.9227, 0.7912, 0.9223, 0.7944, 0.7916, 0.8111, 0.8139, 0.8253, 0.8126, 0.8311, 0.7972, 0.8179, 0.876, 0.7865, 0.9223, 0.788, 0.9227, 0.7912, 0.8756, 0.7912, 0.7294, 0.8416, 0.7226, 0.8434, 0.699, 0.7489, 0.06736, 0.6976, 0.0719, 0.6961, 0.07302, 0.9927, 0.0686, 0.9908, 0.711, 0.7345, 0.7055, 0.7324, 0.7251, 0.7159, 0.7269, 0.7233, 0.8159, 0.9084, 0.8102, 0.904, 0.8296, 0.9033, 0.8287, 0.9066, 0.7907, 0.9188, 0.7896, 0.9191, 0.7894, 0.9042, 0.7909, 0.9094, 0.8159, 0.9084, 0.8287, 0.9066, 0.8283, 0.912, 0.8865, 0.7853, 0.9086, 0.7845, 0.9223, 0.788, 0.876, 0.7865, 0.7907, 0.9188, 0.7909, 0.9094, 0.7921, 0.9033, 0.7921, 0.9195, 0.8283, 0.912, 0.8295, 0.9165, 0.8157, 0.9143, 0.9085, 0.7606, 0.8865, 0.7853, 0.8865, 0.7567, 0.9027, 0.7593, 0.8983, 0.7441, 0.8983, 0.7533, 0.8864, 0.7536, 0.8865, 0.7853, 0.9085, 0.7606, 0.9086, 0.7845, 0.7765, 0.8739, 0.7819, 0.8727, 0.7967, 0.8717, 0.7967, 0.8965, 0.8941, 0.9185, 0.8951, 0.9197, 0.8945, 0.922, 0.8951, 0.9286, 0.893, 0.9307, 0.8891, 0.9295, 0.8891, 0.9269, 0.892, 0.9178, 0.8983, 0.7533, 0.9008, 0.7573, 0.8864, 0.7536, 0.9119, 0.8105, 0.9212, 0.8081, 0.9165, 0.8135, 0.7055, 0.7324, 0.7, 0.7313, 0.7235, 0.7092, 0.7251, 0.7159, 0.7447, 0.8818, 0.7469, 0.8818, 0.748, 0.9791, 0.7436, 0.9792, 0.9746, 0.8216, 0.9775, 0.8214, 0.9805, 0.9189, 0.7824, 0.7049, 0.7552, 0.7984, 0.7444, 0.7954, 0.7738, 0.7026, 0.8337, 0.7447, 0.8398, 0.743, 0.867, 0.8366, 0.8614, 0.8382, 0.7528, 0.9791, 0.7507, 0.8818, 0.7543, 0.8818, 0.7554, 0.9792, 0.7263, 0.8686, 0.7299, 0.8688, 0.7278, 0.9658, 0.7251, 0.9655, 0.9327, 0.9022, 0.9291, 0.9019, 0.9333, 0.8046, 0.9378, 0.805, 0.7299, 0.8688, 0.7347, 0.8687, 0.7326, 0.9658, 0.7299, 0.8688, 0.7326, 0.9658, 0.7278, 0.9658, 0.8842, 0.9021, 0.8839, 0.911, 0.8807, 0.9113, 0.8804, 0.9021, 0.7786, 0.8428, 0.77, 0.8294, 0.7723, 0.8212, 0.7824, 0.8292, 0.8407, 0.8534, 0.8583, 0.8506, 0.8592, 0.8545, 0.8337, 0.7447, 0.8349, 0.7291, 0.8419, 0.7293, 0.8398, 0.743, 0.7444, 0.7954, 0.7552, 0.7984, 0.7565, 0.8099, 0.75, 0.812, 0.7299, 0.8688, 0.7263, 0.8686, 0.7251, 0.8513, 0.7278, 0.8505, 0.7299, 0.8688, 0.7278, 0.8505, 0.731, 0.8502, 0.7507, 0.8818, 0.7512, 0.8727, 0.7554, 0.8716, 0.7543, 0.8818, 0.8101, 0.9318, 0.8158, 0.9332, 0.8102, 0.9358, 0.9223, 0.7045, 0.8759, 0.7045, 0.8764, 0.7017, 0.9086, 0.701, 0.9746, 0.8216, 0.9802, 0.8046, 0.9825, 0.806, 0.9775, 0.8214, 0.7507, 0.8818, 0.7469, 0.8818, 0.7446, 0.8719, 0.7512, 0.8727, 0.8101, 0.9318, 0.8159, 0.9284, 0.8158, 0.9332, 0.7444, 0.7954, 0.75, 0.812, 0.7455, 0.8131, 0.8101, 0.9318, 0.8094, 0.9251, 0.8159, 0.9284, 0.7299, 0.8688, 0.731, 0.8502, 0.7356, 0.8509, 0.7347, 0.8687, 0.884, 0.8047, 0.8842, 0.9021, 0.8804, 0.9021, 0.8793, 0.8047, 0.9493, 0.8057, 0.9421, 0.9028, 0.9373, 0.9025, 0.9438, 0.8054, 0.9421, 0.9028, 0.9432, 0.9141, 0.9373, 0.9025, 0.9373, 0.9025, 0.9327, 0.9022, 0.9378, 0.805, 0.9438, 0.8054, 0.9417, 0.9213, 0.9397, 0.9231, 0.9354, 0.919, 0.9384, 0.9171, 0.8407, 0.8534, 0.7437, 0.8551, 0.7438, 0.8514, 0.8574, 0.7149, 0.866, 0.7027, 0.8681, 0.711, 0.9432, 0.9141, 0.9455, 0.9141, 0.9479, 0.9196, 0.7799, 0.9033, 0.7783, 0.9107, 0.7764, 0.9121, 0.778, 0.9047, 0.9327, 0.9022, 0.9354, 0.919, 0.9291, 0.9019, 0.8761, 0.7424, 0.8865, 0.7421, 0.8864, 0.7446, 0.8853, 0.9125, 0.8839, 0.911, 0.8842, 0.9021, 0.9384, 0.9171, 0.9469, 0.9207, 0.9453, 0.923, 0.8407, 0.8611, 0.8407, 0.8534, 0.8592, 0.8545, 0.8592, 0.8602, 0.8332, 0.8717, 0.8425, 0.8716, 0.8366, 0.881, 0.8366, 0.881, 0.8366, 0.8886, 0.8332, 0.8717, 0.8752, 0.7521, 0.8752, 0.7464, 0.8864, 0.7446, 0.8864, 0.7536, 0.9384, 0.9171, 0.9327, 0.9022, 0.9373, 0.9025, 0.8425, 0.9358, 0.8297, 0.9366, 0.8287, 0.9338, 0.8417, 0.9334, 0.9421, 0.9028, 0.9455, 0.9141, 0.9432, 0.9141, 0.9327, 0.9022, 0.9384, 0.9171, 0.9354, 0.919, 0.8825, 0.7306, 0.8865, 0.7135, 0.8865, 0.7421, 0.8366, 0.8886, 0.8425, 0.8964, 0.8332, 0.8965, 0.8398, 0.743, 0.8419, 0.7293, 0.8417, 0.732, 0.9027, 0.7395, 0.9008, 0.7416, 0.8864, 0.7446, 0.8865, 0.7421, 0.8807, 0.9113, 0.8839, 0.911, 0.8853, 0.9125, 0.8852, 0.9267, 0.8812, 0.9269, 0.8786, 0.9136, 0.9469, 0.9207, 0.9384, 0.9171, 0.9479, 0.9196, 0.8812, 0.9269, 0.8852, 0.9267, 0.8798, 0.9296, 0.8417, 0.9334, 0.8287, 0.9338, 0.8283, 0.9284, 0.8414, 0.9303, 0.8807, 0.9113, 0.8786, 0.9136, 0.8804, 0.9021, 0.8283, 0.9284, 0.8295, 0.9234, 0.8425, 0.9241, 0.8417, 0.927, 0.8283, 0.9284, 0.8417, 0.927, 0.8414, 0.9303, 0.7783, 0.9221, 0.7764, 0.9121, 0.7783, 0.9107, 0.7799, 0.9206, 0.8752, 0.9315, 0.8751, 0.9287, 0.8773, 0.9307, 0.9223, 0.7045, 0.9086, 0.701, 0.9213, 0.7017, 0.9297, 0.7445, 0.9323, 0.7456, 0.9323, 0.7514, 0.9294, 0.7498, 0.8559, 0.8716, 0.8592, 0.8736, 0.8592, 0.8955, 0.8559, 0.8955, 0.9295, 0.7841, 0.9326, 0.7853, 0.9326, 0.7979, 0.9294, 0.7965, 0.9227, 0.7077, 0.8756, 0.7077, 0.8759, 0.7045, 0.9223, 0.7045, 0.8419, 0.7293, 0.8574, 0.7149, 0.8583, 0.72, 0.8349, 0.7291, 0.8404, 0.7222, 0.856, 0.7091, 0.8574, 0.7149, 0.01336, 0.3925, 0.01894, 0.1691, 0.0505, 0.1716, 0.05333, 0.3937, 0.876, 0.7123, 0.8756, 0.7077, 0.9227, 0.7077, 0.9223, 0.7108, 0.7444, 0.7954, 0.7682, 0.701, 0.7738, 0.7026, 0.77, 0.8294, 0.75, 0.812, 0.7565, 0.8099, 0.7723, 0.8212, 0.8297, 0.9366, 0.8102, 0.9358, 0.8158, 0.9332, 0.8287, 0.9338, 0.8287, 0.9338, 0.8158, 0.9332, 0.8159, 0.9284, 0.8283, 0.9284, 0.9294, 0.7158, 0.9298, 0.7011, 0.9309, 0.7015, 0.9309, 0.7108, 0.8865, 0.7135, 0.876, 0.7123, 0.9223, 0.7108, 0.9086, 0.7143, 0.8159, 0.9284, 0.8155, 0.924, 0.8295, 0.9234, 0.8283, 0.9284, 0.9309, 0.7015, 0.9321, 0.701, 0.9321, 0.7168, 0.9309, 0.7108, 0.8865, 0.7421, 0.8865, 0.7135, 0.9085, 0.7382, 0.9027, 0.7395, 0.8983, 0.7441, 0.8864, 0.7536, 0.8864, 0.7446, 0.813, 0.8946, 0.8332, 0.8717, 0.8332, 0.8965, 0.8183, 0.8958, 0.8764, 0.9185, 0.8785, 0.9179, 0.8812, 0.9269, 0.8798, 0.9296, 0.8773, 0.9307, 0.8751, 0.9287, 0.8762, 0.922, 0.8755, 0.9197, 0.9384, 0.9171, 0.9432, 0.9141, 0.9479, 0.9196, 0.7689, 0.8352, 0.7455, 0.8131, 0.75, 0.812, 0.77, 0.8294, 0.9086, 0.7143, 0.9085, 0.7382, 0.8865, 0.7135, 0.4359, 0.4206, 0.3387, 0.4517, 0.3306, 0.4232, 0.4263, 0.3957, 0.4756, 0.5294, 0.4859, 0.5573, 0.3898, 0.5956, 0.3796, 0.5696, 0.5381, 0.6965, 0.4415, 0.7197, 0.4279, 0.6895, 0.5261, 0.6632, 0.4859, 0.5573, 0.497, 0.5878, 0.3982, 0.617, 0.3898, 0.5956, 0.497, 0.5878, 0.4066, 0.638, 0.3982, 0.617, 0.4472, 0.451, 0.4619, 0.4911, 0.3656, 0.5319, 0.3533, 0.4962, 0.4263, 0.3957, 0.3306, 0.4232, 0.3246, 0.3975, 0.4164, 0.3694, 0.497, 0.5878, 0.514, 0.6315, 0.4147, 0.6589, 0.4066, 0.638, 0.4472, 0.451, 0.3457, 0.4739, 0.3387, 0.4517, 0.4359, 0.4206, 0.07743, 0.6976, 0.0719, 0.6961, 0.07181, 0.6682, 0.07696, 0.6702, 0.497, 0.5878, 0.4952, 0.5637, 0.5112, 0.6064, 0.3527, 0.5839, 0.3796, 0.5696, 0.3898, 0.5956, 0.3619, 0.6054, 0.3306, 0.4232, 0.3036, 0.4382, 0.301, 0.4263, 0.389, 0.669, 0.4147, 0.6589, 0.4279, 0.6895, 0.3974, 0.6904, 0.3246, 0.3975, 0.3306, 0.4232, 0.301, 0.4263, 0.2972, 0.4023, 0.4279, 0.6895, 0.4064, 0.7123, 0.3974, 0.6904, 0.3619, 0.6054, 0.3898, 0.5956, 0.3982, 0.617, 0.371, 0.6267, 0.3227, 0.5064, 0.3533, 0.4962, 0.3656, 0.5319, 0.3309, 0.529, 0.4415, 0.7197, 0.4511, 0.7385, 0.4288, 0.756, 0.4164, 0.7344, 0.3801, 0.648, 0.4066, 0.638, 0.4147, 0.6589, 0.389, 0.669, 0.3394, 0.551, 0.3656, 0.5319, 0.3796, 0.5696, 0.3481, 0.5727, 0.3306, 0.4232, 0.3387, 0.4517, 0.3094, 0.4609, 0.3036, 0.4382, 0.3387, 0.4517, 0.3457, 0.4739, 0.3157, 0.4835, 0.3094, 0.4609, 0.4279, 0.6895, 0.4415, 0.7197, 0.4164, 0.7344, 0.4064, 0.7123, 0.3457, 0.4739, 0.3533, 0.4962, 0.3227, 0.5064, 0.3157, 0.4835, 0.371, 0.6267, 0.3982, 0.617, 0.4066, 0.638, 0.3801, 0.648, 0.4756, 0.5294, 0.4818, 0.5271, 0.4952, 0.5637, 0.4859, 0.5573, 0.5381, 0.6965, 0.5368, 0.6735, 0.5478, 0.7044, 0.514, 0.6315, 0.5112, 0.6064, 0.524, 0.6397, 0.4472, 0.451, 0.4461, 0.4305, 0.4606, 0.4697, 0.4606, 0.4697, 0.4726, 0.5014, 0.4619, 0.4911, 0.4359, 0.4206, 0.4263, 0.3957, 0.4324, 0.3935, 0.4461, 0.4305, 0.4961, 0.4932, 0.4726, 0.5014, 0.4606, 0.4697, 0.488, 0.4719, 0.514, 0.6315, 0.4279, 0.6895, 0.4147, 0.6589, 0.4461, 0.4305, 0.4324, 0.3935, 0.4564, 0.389, 0.4637, 0.4093, 0.4606, 0.4697, 0.4461, 0.4305, 0.4714, 0.4296, 0.4799, 0.4504, 0.4461, 0.4305, 0.4637, 0.4093, 0.4714, 0.4296, 0.5368, 0.6735, 0.5582, 0.6499, 0.5661, 0.6707, 0.4324, 0.3935, 0.4215, 0.3661, 0.4472, 0.3593, 0.453, 0.3789, 0.5179, 0.5458, 0.4952, 0.5637, 0.4818, 0.5271, 0.509, 0.5246, 0.4324, 0.3935, 0.453, 0.3789, 0.4564, 0.389, 0.5501, 0.6291, 0.524, 0.6397, 0.5112, 0.6064, 0.5421, 0.609, 0.5368, 0.6735, 0.524, 0.6397, 0.5501, 0.6291, 0.5582, 0.6499, 0.5478, 0.7044, 0.5368, 0.6735, 0.5661, 0.6707, 0.5744, 0.692, 0.4619, 0.4911, 0.4756, 0.5294, 0.3796, 0.5696, 0.3656, 0.5319, 0.5346, 0.5886, 0.5112, 0.6064, 0.4952, 0.5637, 0.5266, 0.5673, 0.5045, 0.5141, 0.4818, 0.5271, 0.4726, 0.5014, 0.4961, 0.4932, 0.4164, 0.3694, 0.4215, 0.3661, 0.4324, 0.3935, 0.4263, 0.3957, 0.6449, 0.715, 0.6224, 0.719, 0.6002, 0.714, 0.5902, 0.7084, 0.5744, 0.692, 0.5661, 0.6707, 0.5666, 0.6479, 0.5758, 0.6271, 0.5922, 0.6113, 0.6135, 0.603, 0.6363, 0.6035, 0.6571, 0.6126, 0.6729, 0.6291, 0.6781, 0.6393, 0.6821, 0.6618, 0.6772, 0.684, 0.6641, 0.7027, 0.4619, 0.4911, 0.4726, 0.5014, 0.4818, 0.5271, 0.4756, 0.5294, 0.5368, 0.6735, 0.5261, 0.6632, 0.514, 0.6315, 0.524, 0.6397, 0.4834, 0.03313, 0.4827, 0.03922, 0.4715, 0.0398, 0.4715, 0.03374, 0.3991, 0.219, 0.4247, 0.219, 0.4373, 0.2433, 0.3274, 0.3034, 0.328, 0.2996, 0.3405, 0.3006, 0.342, 0.3028, 0.1683, 0.01173, 0.1906, 0.01367, 0.1872, 0.0383, 0.1698, 0.03603, 0.4247, 0.219, 0.4393, 0.2175, 0.4373, 0.2433, 0.1848, 0.336, 0.1737, 0.3282, 0.1789, 0.325, 0.1856, 0.3307, 0.4422, 0.01173, 0.4407, 0.03603, 0.4233, 0.0383, 0.4199, 0.01367, 0.2966, 0.1302, 0.2908, 0.1296, 0.295, 0.1044, 0.1737, 0.3282, 0.1714, 0.3107, 0.1776, 0.3104, 0.1789, 0.325, 0.295, 0.1044, 0.2908, 0.1296, 0.2763, 0.1316, 0.2732, 0.1069, 0.342, 0.3028, 0.3405, 0.3006, 0.348, 0.285, 0.3542, 0.2853, 0.1776, 0.3104, 0.1714, 0.3107, 0.1691, 0.2773, 0.1753, 0.2763, 0.2763, 0.1316, 0.2456, 0.1583, 0.2094, 0.1054, 0.2732, 0.1069, 0.348, 0.285, 0.3508, 0.2466, 0.3571, 0.2457, 0.3542, 0.2853, 0.4872, 0.08691, 0.4595, 0.08687, 0.4595, 0.0807, 0.4757, 0.0808, 0.2171, 0.06462, 0.2385, 0.04275, 0.2536, 0.06415, 0.2461, 0.08264, 0.2094, 0.1054, 0.2456, 0.1583, 0.2253, 0.1332, 0.2093, 0.1569, 0.2239, 0.1444, 0.2456, 0.1583, 0.2159, 0.1759, 0.3774, 0.3362, 0.3851, 0.3302, 0.404, 0.3302, 0.4036, 0.3364, 0.1738, 0.2446, 0.1753, 0.2763, 0.1691, 0.2773, 0.1677, 0.246, 0.1732, 0.2154, 0.1738, 0.2446, 0.1677, 0.246, 0.1671, 0.2158, 0.2536, 0.06415, 0.2919, 0.06608, 0.2761, 0.08618, 0.2093, 0.1569, 0.2159, 0.1759, 0.1867, 0.1786, 0.4287, 0.3358, 0.4036, 0.3364, 0.404, 0.3302, 0.4289, 0.331, 0.1732, 0.2154, 0.1671, 0.2158, 0.1671, 0.1972, 0.172, 0.1972, 0.1711, 0.1583, 0.1867, 0.1786, 0.1671, 0.1685, 0.4392, 0.33, 0.4392, 0.3347, 0.4287, 0.3358, 0.4289, 0.331, 0.5, 0.7635, 0.5096, 0.7617, 0.5233, 0.7925, 0.5124, 0.7931, 0.6171, 0.8445, 0.6084, 0.8163, 0.6262, 0.843, 0.5668, 0.8811, 0.5263, 0.905, 0.5053, 0.8737, 0.5472, 0.8543, 0.4419, 0.9099, 0.4116, 0.8568, 0.4177, 0.8477, 0.4526, 0.9089, 0.5233, 0.7925, 0.579, 0.7665, 0.6084, 0.8163, 0.5536, 0.8455, 0.5124, 0.7931, 0.5472, 0.8543, 0.5053, 0.8737, 0.475, 0.8185, 0.6084, 0.8163, 0.579, 0.7665, 0.5855, 0.7566, 0.6173, 0.8087, 0.5124, 0.7931, 0.5233, 0.7925, 0.5536, 0.8455, 0.5472, 0.8543, 0.5555, 0.7394, 0.5693, 0.7436, 0.5096, 0.7617, 0.5, 0.7635, 0.4656, 0.7966, 0.4594, 0.785, 0.5555, 0.7394, 0.561, 0.7325, 0.5693, 0.7436, 0.5096, 0.7617, 0.5693, 0.7436, 0.579, 0.7665, 0.5233, 0.7925, 0.5, 0.7635, 0.5124, 0.7931, 0.475, 0.8185, 0.4656, 0.7966, 0.4009, 0.2616, 0.3883, 0.2675, 0.3801, 0.2708, 0.3755, 0.2618, 0.5855, 0.7566, 0.579, 0.7665, 0.5693, 0.7436, 0.328, 0.2996, 0.3013, 0.2996, 0.29, 0.2812, 0.3392, 0.2812, 0.3806, 0.2883, 0.3941, 0.2889, 0.3885, 0.3001, 0.3773, 0.2943, 0.3277, 0.3071, 0.3232, 0.3143, 0.3091, 0.3134, 0.4789, 0.1795, 0.4613, 0.1795, 0.4611, 0.1734, 0.4787, 0.1734, 0.4509, 0.2672, 0.4184, 0.2675, 0.4183, 0.2613, 0.4511, 0.2613, 0.4642, 0.1278, 0.4783, 0.1277, 0.4779, 0.1338, 0.4697, 0.1341, 0.3755, 0.2618, 0.3801, 0.2708, 0.3806, 0.2883, 0.3773, 0.2943, 0.4595, 0.03312, 0.4715, 0.03374, 0.4715, 0.0398, 0.4603, 0.03922, 0.3579, 0.2333, 0.3571, 0.2457, 0.3508, 0.2466, 0.3517, 0.2328, 0.2094, 0.1054, 0.2253, 0.1332, 0.1968, 0.1291, 0.4757, 0.0808, 0.4899, 0.08072, 0.4872, 0.08691, 0.2551, 0.03683, 0.2568, 0.01234, 0.2745, 0.01431, 0.2696, 0.03619, 0.4872, 0.08691, 0.4899, 0.08072, 0.4979, 0.0807, 0.4979, 0.08687, 0.3579, 0.2333, 0.3517, 0.2328, 0.3514, 0.2188, 0.3578, 0.2205, 0.1872, 0.5776, 0.2637, 0.7574, 0.2527, 0.7621, 0.1762, 0.5823, 0.2696, 0.03619, 0.2745, 0.01431, 0.2791, 0.02701, 0.2857, 0.748, 0.2747, 0.7527, 0.1982, 0.5729, 0.2092, 0.5683, 0.3296, 0.7293, 0.3187, 0.734, 0.2422, 0.5542, 0.2532, 0.5495, 0.2967, 0.7434, 0.2857, 0.748, 0.2092, 0.5683, 0.2202, 0.5636, 0.2747, 0.7527, 0.2637, 0.7574, 0.1872, 0.5776, 0.1982, 0.5729, 0.3077, 0.7387, 0.2967, 0.7434, 0.2202, 0.5636, 0.2312, 0.5589, 0.3277, 0.3071, 0.3265, 0.3332, 0.3211, 0.3284, 0.3232, 0.3143, 0.2421, 0.5451, 0.2374, 0.5341, 0.2419, 0.523, 0.2529, 0.5183, 0.264, 0.5228, 0.2687, 0.5338, 0.2642, 0.5449, 0.2532, 0.5495, 0.3991, 0.219, 0.4373, 0.2433, 0.386, 0.2433, 0.2348, 0.3307, 0.2361, 0.336, 0.1848, 0.336, 0.3277, 0.3071, 0.3014, 0.3071, 0.3013, 0.2996, 0.3018, 0.3034, 0.2872, 0.3028, 0.2887, 0.3006, 0.3013, 0.2996, 0.3013, 0.2996, 0.2887, 0.3006, 0.29, 0.2812, 0.2361, 0.336, 0.2348, 0.3307, 0.2415, 0.325, 0.2467, 0.3282, 0.386, 0.2433, 0.3845, 0.2175, 0.3991, 0.219, 0.4393, 0.2175, 0.4484, 0.2407, 0.4373, 0.2433, 0.4233, 0.0383, 0.3934, 0.06462, 0.3501, 0.01197, 0.4199, 0.01367, 0.3155, 0.1044, 0.3196, 0.1296, 0.3139, 0.1302, 0.2467, 0.3282, 0.2415, 0.325, 0.2429, 0.3104, 0.249, 0.3107, 0.3155, 0.1044, 0.3373, 0.1069, 0.3341, 0.1316, 0.3196, 0.1296, 0.2872, 0.3028, 0.275, 0.2853, 0.2812, 0.285, 0.2887, 0.3006, 0.1872, 0.0383, 0.1906, 0.01367, 0.2568, 0.01234, 0.2171, 0.06462, 0.2429, 0.3104, 0.2452, 0.2763, 0.2513, 0.2773, 0.249, 0.3107, 0.3341, 0.1316, 0.3373, 0.1069, 0.4062, 0.1046, 0.3649, 0.1583, 0.2812, 0.285, 0.275, 0.2853, 0.272, 0.2439, 0.2782, 0.244, 0.5668, 0.8811, 0.5472, 0.8543, 0.5536, 0.8455, 0.5735, 0.8735, 0.4979, 0.0571, 0.4979, 0.06327, 0.4702, 0.06331, 0.4817, 0.0572, 0.3934, 0.06462, 0.3644, 0.08264, 0.3569, 0.06415, 0.372, 0.04275, 0.3649, 0.1583, 0.3866, 0.1444, 0.4012, 0.1569, 0.3945, 0.1759, 0.4801, 0.2996, 0.4539, 0.2999, 0.4535, 0.2937, 0.4724, 0.2936, 0.2513, 0.2773, 0.2452, 0.2763, 0.2466, 0.2446, 0.2527, 0.246, 0.2527, 0.246, 0.2466, 0.2446, 0.2472, 0.2154, 0.2534, 0.2158, 0.3344, 0.08618, 0.3185, 0.06608, 0.3569, 0.06415, 0.4535, 0.2937, 0.4539, 0.2999, 0.4288, 0.2992, 0.4286, 0.2945, 0.4012, 0.1569, 0.4394, 0.1583, 0.4237, 0.1786, 0.2472, 0.2154, 0.2484, 0.1972, 0.2533, 0.1972, 0.2534, 0.2158, 0.4183, 0.2934, 0.4286, 0.2945, 0.4288, 0.2992, 0.4183, 0.2981, 0.3985, 0.822, 0.4177, 0.8477, 0.4116, 0.8568, 0.3921, 0.8294, 0.4086, 0.9641, 0.3888, 0.9422, 0.4558, 0.9413, 0.4657, 0.9393, 0.4526, 0.9089, 0.4907, 0.8827, 0.5069, 0.9167, 0.4657, 0.9393, 0.4558, 0.9413, 0.4419, 0.9099, 0.4526, 0.9089, 0.3888, 0.9422, 0.3609, 0.8916, 0.4116, 0.8568, 0.4419, 0.9099, 0.4177, 0.8477, 0.4586, 0.8285, 0.4907, 0.8827, 0.4526, 0.9089, 0.3491, 0.8921, 0.3609, 0.8916, 0.3888, 0.9422, 0.3777, 0.946, 0.3921, 0.8294, 0.4116, 0.8568, 0.3609, 0.8916, 0.3461, 0.8715, 0.4377, 0.798, 0.4445, 0.8093, 0.3985, 0.822, 0.3985, 0.822, 0.4445, 0.8093, 0.4586, 0.8285, 0.4177, 0.8477, 0.3146, 0.3366, 0.3027, 0.3332, 0.3064, 0.3281, 0.3211, 0.3284, 0.3461, 0.8715, 0.3609, 0.8916, 0.3491, 0.8921, 0.386, 0.2433, 0.3754, 0.2407, 0.3845, 0.2175, 0.3091, 0.3134, 0.3064, 0.3281, 0.3027, 0.3332, 0.4009, 0.2616, 0.3965, 0.2706, 0.3883, 0.2675, 0.3091, 0.3134, 0.3027, 0.3332, 0.3014, 0.3071, 0.4789, 0.1043, 0.4787, 0.1104, 0.4611, 0.1104, 0.4613, 0.1043, 0.3211, 0.3284, 0.3064, 0.3281, 0.3089, 0.3248, 0.3997, 0.2941, 0.3885, 0.3001, 0.3941, 0.2889, 0.4009, 0.2616, 0.3997, 0.2941, 0.3941, 0.2889, 0.3965, 0.2706, 0.4567, 0.33, 0.4892, 0.3302, 0.4566, 0.3361, 0.4697, 0.1341, 0.4615, 0.1338, 0.4642, 0.1278, 0.2782, 0.244, 0.272, 0.2439, 0.2713, 0.2328, 0.2775, 0.2325, 0.4702, 0.06331, 0.4675, 0.05713, 0.4817, 0.0572, 0.4062, 0.1046, 0.4218, 0.107, 0.4136, 0.1291, 0.4702, 0.06331, 0.4595, 0.06327, 0.4595, 0.0571, 0.4675, 0.05713, 0.3409, 0.03619, 0.3353, 0.01457, 0.3501, 0.01197, 0.2713, 0.2328, 0.2715, 0.2205, 0.2778, 0.2188, 0.2775, 0.2325, 0.2642, 0.5449, 0.3406, 0.7247, 0.3296, 0.7293, 0.2532, 0.5495, 0.3299, 0.7514, 0.3252, 0.7404, 0.3296, 0.7293, 0.3406, 0.7247, 0.3517, 0.7291, 0.3564, 0.7401, 0.3519, 0.7512, 0.3409, 0.7559, 0.2422, 0.5542, 0.3187, 0.734, 0.3077, 0.7387, 0.2312, 0.5589, 0.06249, 0.6976, 0.06126, 0.9908, 0.05684, 0.9927, 0.05795, 0.6961, 0.05836, 0.009443, 0.06735, 0.02059, 0.06241, 0.02059, 0.05836, 0.009443, 0.06097, 0.1757, 0.0561, 0.1723, 0.06735, 0.02059, 0.07139, 0.009442, 0.06881, 0.1757, 0.06597, 0.1695, 0.0239, 0.008701, 0.05206, 0.009508, 0.0505, 0.1716, 0.9888, 0.5124, 0.5551, 0.4525, 0.9888, 0.01518, 0.05206, 0.009508, 0.05574, 0.01183, 0.0561, 0.1723, 0.0505, 0.1716, 0.9888, 0.01518, 0.5551, 0.4525, 0.9888, 0.5124, 0.9888, 0.5124, 0.5551, 0.4525, 0.7774, 0.5127, 0.07139, 0.009442, 0.07401, 0.01182, 0.07369, 0.1723, 0.06881, 0.1757, 0.8334, 0.5676, 0.678, 0.5676, 0.566, 0.5127, 0.7774, 0.5127, 0.8334, 0.5676, 0.7774, 0.5127, 0.566, 0.5127, 0.678, 0.5676, 0.05836, 0.009443, 0.0561, 0.1723, 0.05574, 0.01183, 0.05836, 0.009443, 0.06241, 0.02059, 0.06382, 0.1695, 0.9888, 0.6055, 0.9888, 0.5124, 0.7774, 0.5127, 0.8334, 0.5676, 0.01494, 0.159, 0.0239, 0.008701, 0.0505, 0.1716, 0.9888, 0.01518, 0.5551, 0.4525, 0.5551, 0.01518, 0.1204, 0.7479, 0.07791, 0.9963, 0.1192, 0.6966, 0.06249, 0.6302, 0.06761, 0.613, 0.06736, 0.6302, 0.06242, 0.6706, 0.06767, 0.652, 0.06743, 0.6706, 0.07743, 0.6976, 0.1192, 0.6966, 0.07791, 0.9963, 0.8179, 0.5682, 0.9888, 0.6055, 0.8747, 0.6054, 0.9888, 0.01518, 0.5551, 0.01518, 0.5551, 0.4525, 0.7774, 0.5127, 0.5551, 0.4525, 0.566, 0.5127, 0.06126, 0.9908, 0.06249, 0.6976, 0.06736, 0.6976, 0.05421, 0.6522, 0.05289, 0.6702, 0.01864, 0.6717, 0.06728, 0.5782, 0.06256, 0.5782, 0.0625, 0.5011, 0.06767, 0.652, 0.06218, 0.652, 0.06249, 0.6302, 0.07928, 0.1716, 0.07369, 0.1723, 0.0777, 0.009506, 0.1204, 0.7479, 0.1177, 0.9967, 0.07791, 0.9963, 0.7648, 0.9691, 0.7622, 0.9688, 0.7678, 0.8717, 0.7003, 0.8687, 0.7052, 0.8688, 0.7023, 0.9658, 0.8583, 0.8645, 0.8407, 0.8611, 0.8592, 0.8602, 0.707, 0.8505, 0.7052, 0.8688, 0.7038, 0.8502, 0.9632, 0.8148, 0.9577, 0.8149, 0.9603, 0.8057, 0.7055, 0.7324, 0.699, 0.7489, 0.7, 0.7313, 0.9669, 0.805, 0.9632, 0.8148, 0.9603, 0.8057, 0.8752, 0.7521, 0.8864, 0.7536, 0.8761, 0.7564, 0.8825, 0.7759, 0.8825, 0.7682, 0.8865, 0.7853, 0.8061, 0.8964, 0.7967, 0.8965, 0.8002, 0.8871, 0.9165, 0.8135, 0.9106, 0.825, 0.9119, 0.8105, 0.8865, 0.7853, 0.8825, 0.7682, 0.8865, 0.7567, 0.7967, 0.8965, 0.7967, 0.8717, 0.8002, 0.8795, 0.876, 0.7865, 0.8825, 0.7759, 0.8865, 0.7853, 0.9086, 0.7979, 0.9223, 0.7944, 0.9213, 0.7971, 0.8559, 0.9262, 0.8559, 0.9023, 0.8592, 0.9023, 0.9086, 0.7845, 0.9213, 0.7853, 0.9223, 0.788, 0.8592, 0.9023, 0.8592, 0.9241, 0.8559, 0.9262, 0.9296, 0.7378, 0.9319, 0.7238, 0.9324, 0.7363, 0.7976, 0.8104, 0.8139, 0.8253, 0.7916, 0.8111, 0.06881, 0.1757, 0.06382, 0.1695, 0.06597, 0.1695, 0.8159, 0.9084, 0.8283, 0.912, 0.8157, 0.9143, 0.748, 0.9791, 0.7507, 0.8818, 0.7528, 0.9791, 0.8575, 0.8392, 0.8337, 0.7447, 0.8614, 0.8382, 0.7469, 0.8818, 0.7507, 0.8818, 0.748, 0.9791, 0.77, 0.8294, 0.7786, 0.8428, 0.7689, 0.8352, 0.7326, 0.9658, 0.7347, 0.8687, 0.7369, 0.9655, 0.8159, 0.9284, 0.8094, 0.9251, 0.8155, 0.924, 0.7469, 0.8818, 0.7447, 0.8818, 0.7446, 0.8719, 0.8407, 0.8534, 0.8407, 0.8611, 0.7437, 0.8551, 0.8574, 0.7149, 0.856, 0.7091, 0.866, 0.7027, 0.8583, 0.72, 0.8574, 0.7149, 0.8681, 0.711, 0.8752, 0.7464, 0.8761, 0.7424, 0.8864, 0.7446, 0.8825, 0.723, 0.8865, 0.7135, 0.8825, 0.7306, 0.813, 0.8946, 0.8128, 0.8729, 0.8332, 0.8717, 0.9432, 0.9141, 0.9384, 0.9171, 0.9373, 0.9025, 0.8761, 0.7424, 0.8825, 0.7306, 0.8865, 0.7421, 0.8332, 0.8717, 0.8366, 0.8886, 0.8332, 0.8965, 0.876, 0.7123, 0.8865, 0.7135, 0.8825, 0.723, 0.9086, 0.7143, 0.9223, 0.7108, 0.9213, 0.7136, 0.8419, 0.7293, 0.8349, 0.7291, 0.8574, 0.7149, 0.9008, 0.7416, 0.8983, 0.7441, 0.8864, 0.7446, 0.5261, 0.6632, 0.4279, 0.6895, 0.514, 0.6315, 0.4415, 0.7197, 0.5381, 0.6965, 0.4511, 0.7385, 0.3481, 0.5727, 0.3796, 0.5696, 0.3527, 0.5839, 0.3309, 0.529, 0.3656, 0.5319, 0.3394, 0.551, 0.3457, 0.4739, 0.4472, 0.451, 0.3533, 0.4962, 0.488, 0.4719, 0.4606, 0.4697, 0.4799, 0.4504, 0.5421, 0.609, 0.5112, 0.6064, 0.5346, 0.5886, 0.509, 0.5246, 0.4818, 0.5271, 0.5045, 0.5141, 0.5266, 0.5673, 0.4952, 0.5637, 0.5179, 0.5458, 0.4472, 0.451, 0.4606, 0.4697, 0.4619, 0.4911, 0.514, 0.6315, 0.497, 0.5878, 0.5112, 0.6064, 0.4472, 0.451, 0.4359, 0.4206, 0.4461, 0.4305, 0.5381, 0.6965, 0.5261, 0.6632, 0.5368, 0.6735, 0.4859, 0.5573, 0.4952, 0.5637, 0.497, 0.5878, 0.3013, 0.2996, 0.328, 0.2996, 0.3277, 0.3071, 0.3405, 0.3006, 0.328, 0.2996, 0.3392, 0.2812, 0.2171, 0.06462, 0.2568, 0.01234, 0.2385, 0.04275, 0.2253, 0.1332, 0.2456, 0.1583, 0.2239, 0.1444, 0.3755, 0.33, 0.3851, 0.3302, 0.3774, 0.3362, 0.2461, 0.08264, 0.2536, 0.06415, 0.2761, 0.08618, 0.2761, 0.08618, 0.2919, 0.06608, 0.2963, 0.07607, 0.1711, 0.1583, 0.2093, 0.1569, 0.1867, 0.1786, 0.6084, 0.8163, 0.6171, 0.8445, 0.5735, 0.8735, 0.5735, 0.8735, 0.5536, 0.8455, 0.6084, 0.8163, 0.6262, 0.843, 0.6084, 0.8163, 0.6173, 0.8087, 0.4572, 0.2658, 0.4509, 0.2672, 0.4511, 0.2613, 0.3146, 0.3366, 0.3211, 0.3284, 0.3265, 0.3332, 0.3089, 0.3248, 0.3224, 0.3244, 0.3211, 0.3284, 0.2348, 0.3307, 0.1848, 0.336, 0.1856, 0.3307, 0.2385, 0.04275, 0.2568, 0.01234, 0.2551, 0.03683, 0.1891, 0.1068, 0.2094, 0.1054, 0.1968, 0.1291, 0.1891, 0.1068, 0.1968, 0.1291, 0.1849, 0.1214, 0.3649, 0.1583, 0.4062, 0.1046, 0.3852, 0.1332, 0.3934, 0.06462, 0.372, 0.04275, 0.3501, 0.01197, 0.3852, 0.1332, 0.3866, 0.1444, 0.3649, 0.1583, 0.4821, 0.2934, 0.4801, 0.2996, 0.4724, 0.2936, 0.3644, 0.08264, 0.3344, 0.08618, 0.3569, 0.06415, 0.3945, 0.1759, 0.4012, 0.1569, 0.4237, 0.1786, 0.3344, 0.08618, 0.3141, 0.07607, 0.3185, 0.06608, 0.4237, 0.1786, 0.4394, 0.1583, 0.4433, 0.1685, 0.3888, 0.9422, 0.4086, 0.9641, 0.4027, 0.9711, 0.4558, 0.9413, 0.3888, 0.9422, 0.4419, 0.9099, 0.4027, 0.9711, 0.3777, 0.946, 0.3888, 0.9422, 0.3461, 0.8715, 0.3496, 0.8575, 0.3921, 0.8294, 0.3408, 0.8587, 0.3496, 0.8575, 0.3461, 0.8715, 0.4954, 0.3317, 0.4893, 0.3361, 0.4892, 0.3302, 0.3277, 0.3071, 0.3091, 0.3134, 0.3014, 0.3071, 0.4893, 0.3361, 0.4566, 0.3361, 0.4892, 0.3302, 0.3852, 0.1332, 0.4062, 0.1046, 0.4136, 0.1291, 0.372, 0.04275, 0.3553, 0.03683, 0.3501, 0.01197, 0.3553, 0.03683, 0.3409, 0.03619, 0.3501, 0.01197, 0.4218, 0.107, 0.4256, 0.1214, 0.4136, 0.1291, 0.3353, 0.01457, 0.3409, 0.03619, 0.3313, 0.02701, 0.06097, 0.1757, 0.05836, 0.009443, 0.06382, 0.1695, 0.0686, 0.9908, 0.06126, 0.9908, 0.06736, 0.6976, 0.5551, 0.4525, 0.9888, 0.5124, 0.7774, 0.5127, 0.07369, 0.1723, 0.07401, 0.01182, 0.0777, 0.009506])
me_cube_002.materials.append(mat_jerrycan)
me_cube_002.use_remesh_preserve_volume = False
me_cube_002.use_remesh_preserve_attributes = False
me_cube_002.use_mirror_vertex_groups = False
me_cube_002.update()

# ---- objects
ob_hemi = bpy.data.objects.new('Hemi', light_hemi)
ob_jerrycan = bpy.data.objects.new('JerryCan', me_cube_002)

# ---- transforms, parenting, visibility, modifiers, constraints
ob_hemi.location = (0.0, 0.0, 24.05)
ob_hemi.lineart.crease_threshold = 0.0
ob_jerrycan.location = (0.0, 0.0, 0.0)
ob_jerrycan.lineart.crease_threshold = 0.0

# ---- collection membership
col_collection_11.objects.link(ob_hemi)
col_collection_11.objects.link(ob_jerrycan)

# ---- scene / render settings (as saved in the file)
scene.frame_start = 1; scene.frame_end = 250; scene.frame_set(1)
scene.render.engine = 'BLENDER_EEVEE_NEXT'
scene.render.image_settings.compression = 90
scene.render.resolution_x = 440
scene.render.resolution_y = 440
scene.render.resolution_percentage = 50
scene.render.dither_intensity = 0.0
scene.render.use_bake_selected_to_active = True
scene.render.bake_margin = 4
scene.render.bake_bias = 0.0
scene.cycles.use_denoising = False
scene.cycles.samples = 10
scene.cycles.sampling_pattern = 'TABULATED_SOBOL'
scene.cycles.light_sampling_threshold = 0.0
scene.cycles.use_adaptive_sampling = False
scene.cycles.use_light_tree = False
scene.cycles.blur_glossy = 0.0
scene.cycles.volume_bounces = 1
scene.cycles.pixel_filter_type = 'GAUSSIAN'
scene.cycles.sample_clamp_indirect = 0.0
scene.view_settings.view_transform = 'Standard'
bpy.context.view_layer.update()

# ---- added for rendering (the .blend has no active camera): camera
cam_auto = bpy.data.cameras.new('AutoCamera')
cam_auto.lens = 50.0
cam_auto.sensor_width = 36.0
cam_auto.clip_end = 1000.0
ob_auto_camera = bpy.data.objects.new('AutoCamera', cam_auto)
scene.collection.objects.link(ob_auto_camera)
ob_auto_camera.location = (24.5027, -29.4045, 19.4416)
ob_auto_camera.rotation_euler = (1.09748, -7.21219e-08, 0.694738)
scene.camera = ob_auto_camera
bpy.context.view_layer.update()
